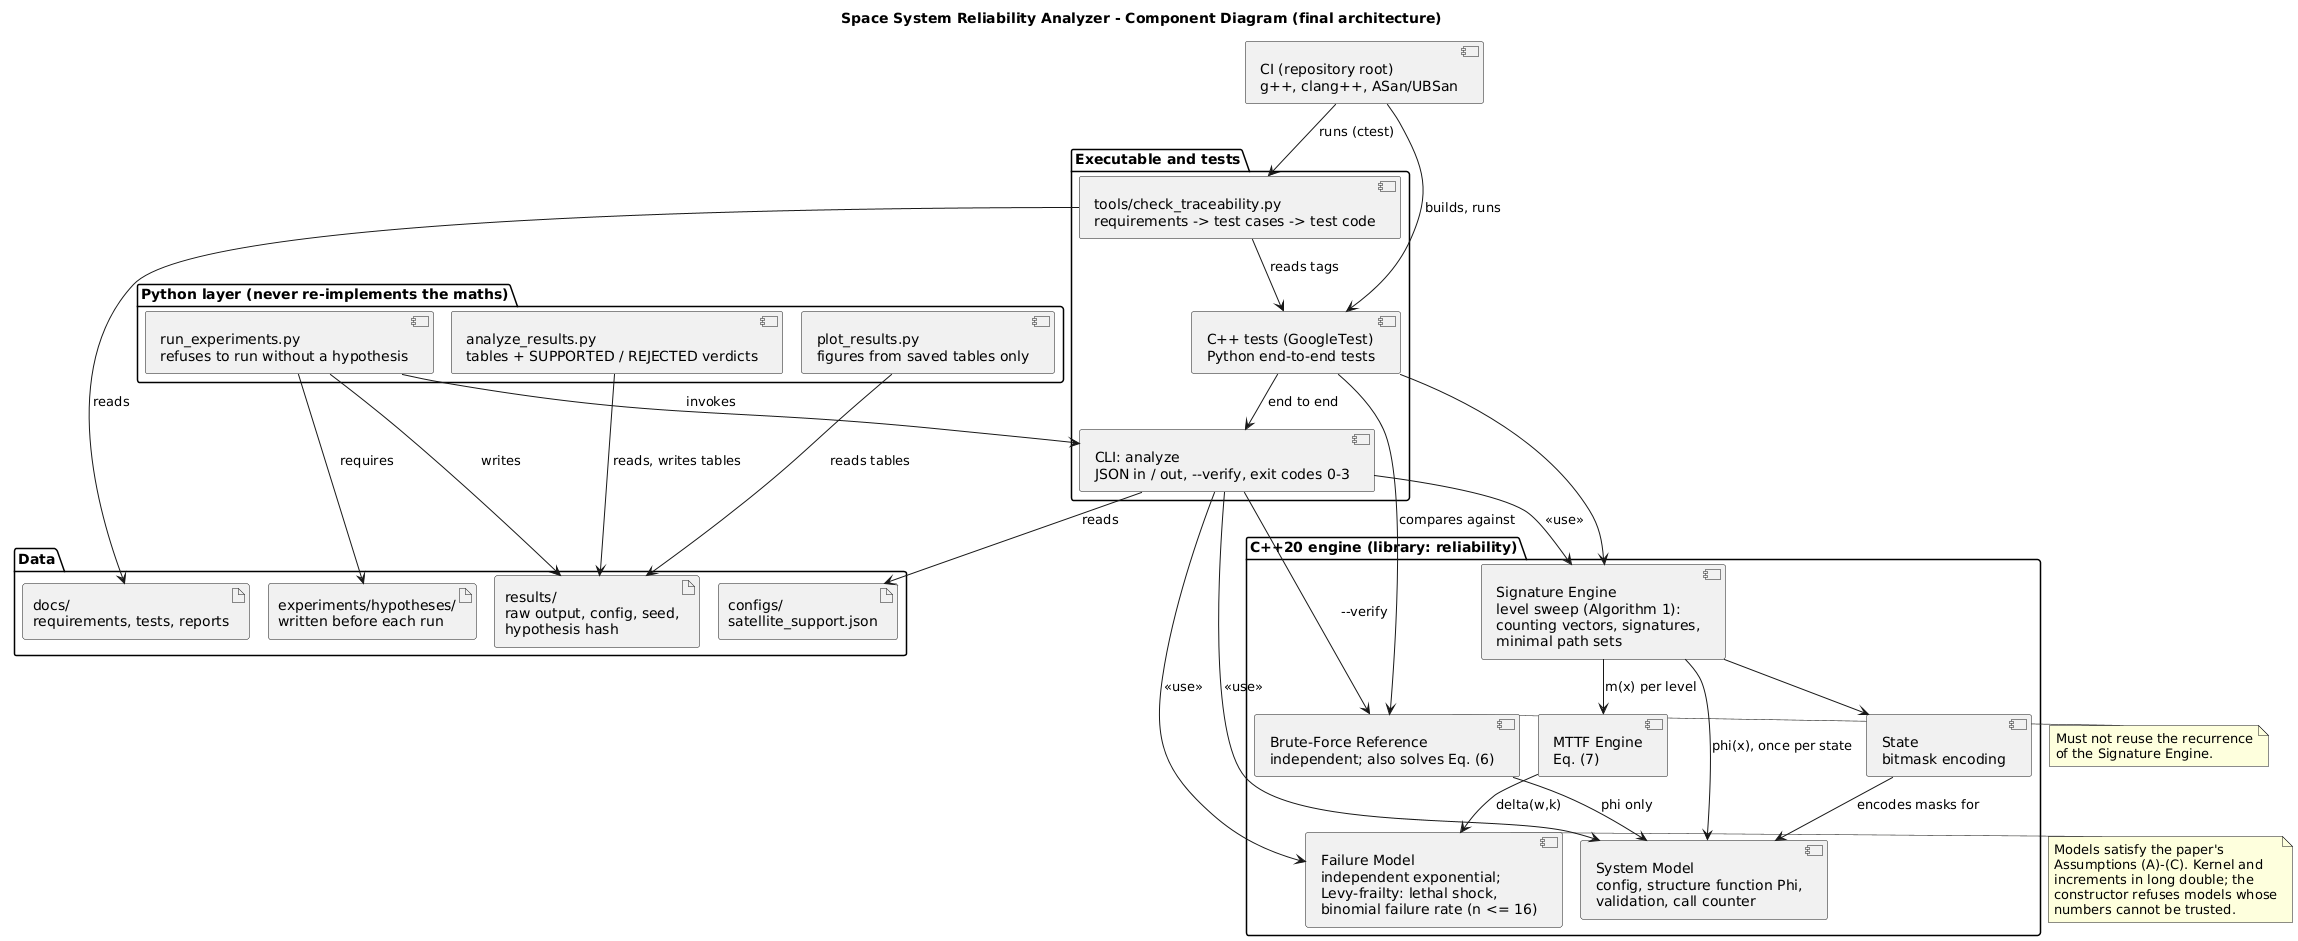

The diagram above was rendered by PlantUML. Its source (embedded in the PNG):
@startuml component
!pragma layout smetana
title Space System Reliability Analyzer - Component Diagram (final architecture)
skinparam componentStyle uml2
skinparam nodesep 40
skinparam ranksep 60

package "Python layer (never re-implements the maths)" {
  component "run_experiments.py\nrefuses to run without a hypothesis" as RUN
  component "analyze_results.py\ntables + SUPPORTED / REJECTED verdicts" as ANA
  component "plot_results.py\nfigures from saved tables only" as PLOT
}

package "Executable and tests" {
  component "CLI: analyze\nJSON in / out, --verify, exit codes 0-3" as CLI
  component "C++ tests (GoogleTest)\nPython end-to-end tests" as TESTS
  component "tools/check_traceability.py\nrequirements -> test cases -> test code" as TRACE
}

package "C++20 engine (library: reliability)" {
  component "System Model\nconfig, structure function Phi,\nvalidation, call counter" as SM
  component "State\nbitmask encoding" as ST
  component "Signature Engine\nlevel sweep (Algorithm 1):\ncounting vectors, signatures,\nminimal path sets" as SIG
  component "Failure Model\nindependent exponential;\nLevy-frailty: lethal shock,\nbinomial failure rate (n <= 16)" as FM
  component "MTTF Engine\nEq. (7)" as MTTF
  component "Brute-Force Reference\nindependent; also solves Eq. (6)" as REF
}

package "Data" {
  artifact "configs/\nsatellite_support.json" as CFG
  artifact "experiments/hypotheses/\nwritten before each run" as HYP
  artifact "results/\nraw output, config, seed,\nhypothesis hash" as RES
  artifact "docs/\nrequirements, tests, reports" as DOCS
}

component "CI (repository root)\ng++, clang++, ASan/UBSan" as CI

RUN -down-> CLI : invokes
RUN -down-> HYP : requires
RUN -down-> RES : writes
ANA -down-> RES : reads, writes tables
PLOT -down-> RES : reads tables

CI -down-> TESTS : builds, runs
CI -down-> TRACE : runs (ctest)
TRACE -down-> DOCS : reads
TRACE -down-> TESTS : reads tags

CLI -down-> SM : <<use>>
CLI -down-> SIG : <<use>>
CLI -down-> FM : <<use>>
CLI -down-> REF : --verify
CLI -down-> CFG : reads
TESTS -down-> SIG
TESTS -down-> REF : compares against
TESTS -down-> CLI : end to end

SIG -down-> SM : phi(x), once per state
SIG -down-> ST
SIG -down-> MTTF : m(x) per level
MTTF -down-> FM : delta(w,k)
REF -down-> SM : phi only
ST -down-> SM : encodes masks for

note right of FM
  Models satisfy the paper's
  Assumptions (A)-(C). Kernel and
  increments in long double; the
  constructor refuses models whose
  numbers cannot be trusted.
end note

note right of REF
  Must not reuse the recurrence
  of the Signature Engine.
end note
@enduml